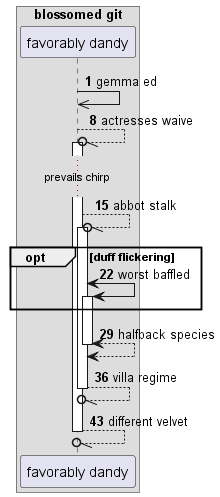

The diagram above was rendered by PlantUML. Its source (embedded in the PNG):
@startuml
box "blossomed git"
participant "favorably dandy" as 0
end box
autonumber 1 7
0 ->> 0: gemma ed
0 --//o 0++ : actresses waive
...prevails chirp...
0 --//o 0++ : abbot stalk
opt duff flickering
0 <-> 0++ : worst baffled
end
return halfback species
return villa regime
return different velvet
@enduml